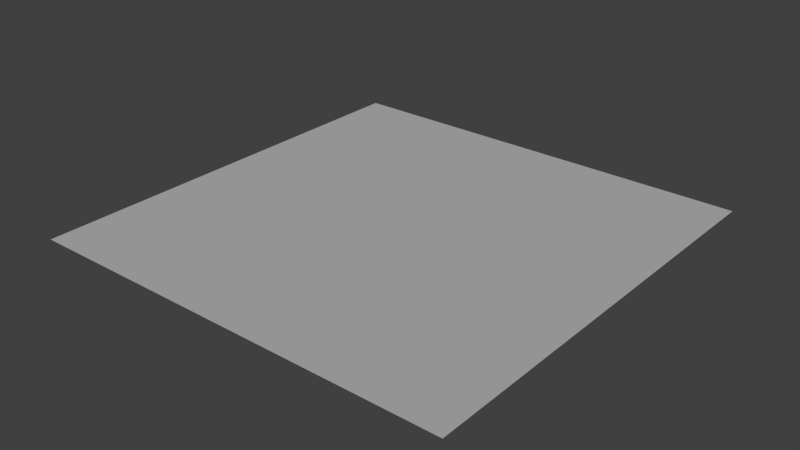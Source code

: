 # Source: Ground.blend  (saved by Blender 2.74.0; exported with 4.5.12 LTS)
import bpy
from mathutils import Matrix  # noqa: F401  (used for matrix-valued properties, if any)

bpy.ops.wm.read_factory_settings(use_empty=True)
scene = bpy.context.scene
scene.name = 'Scene'

# ---- collections
col_collection_1 = bpy.data.collections.new('Collection 1'); scene.collection.children.link(col_collection_1)

# ---- world
world_world = bpy.data.worlds.new('World'); scene.world = world_world
world_world.color = (0.05088, 0.05088, 0.05088)
world_world.use_sun_shadow = False
world_world.sun_shadow_jitter_overblur = 0.0
world_world.cycles.sampling_method = 'MANUAL'
world_world.cycles.sample_map_resolution = 256

# ---- lights
light_lamp = bpy.data.lights.new('Lamp', 'SUN')
light_lamp.transmission_factor = 0.0
light_lamp.cutoff_distance = 30.0
light_lamp.angle = 0.1993
light_lamp.energy = 1.0
light_lamp.shadow_buffer_clip_start = 1.001
light_lamp.shadow_soft_size = 0.1
light_lamp.shadow_cascade_max_distance = 1000.0
light_lamp.cycles.use_multiple_importance_sampling = False

# ---- meshes
me_x = bpy.data.meshes.new('平面')
me_x.from_pydata([(-1.0, -1.0, 0.0), (1.0, -1.0, 0.0), (-1.0, 1.0, 0.0), (1.0, 1.0, 0.0)], [], [(0, 1, 3, 2)])
me_x.use_remesh_preserve_volume = False
me_x.use_remesh_preserve_attributes = False
me_x.use_mirror_vertex_groups = False
me_x.update()

# ---- objects
ob_x = bpy.data.objects.new('平面', me_x)
ob_lamp = bpy.data.objects.new('Lamp', light_lamp)

# ---- transforms, parenting, visibility, modifiers, constraints
ob_x.location = (0.0, 0.0, 0.0)
ob_x.scale = (50.0, 50.0, 1.0)
ob_x.lineart.crease_threshold = 0.0
ob_lamp.location = (0.0, 0.0, 1e+04)
ob_lamp.lock_rotations_4d = False
ob_lamp.empty_display_type = 'ARROWS'
ob_lamp.color = (0.0, 0.0, 0.0, 0.0)
ob_lamp.lineart.crease_threshold = 0.0

# ---- collection membership
col_collection_1.objects.link(ob_x)
col_collection_1.objects.link(ob_lamp)

# ---- scene / render settings (as saved in the file)
scene.frame_start = 1; scene.frame_end = 250; scene.frame_set(1)
scene.render.engine = 'BLENDER_EEVEE_NEXT'
scene.render.resolution_percentage = 50
scene.render.dither_intensity = 0.0
scene.cycles.use_denoising = False
scene.cycles.samples = 10
scene.cycles.sampling_pattern = 'TABULATED_SOBOL'
scene.cycles.light_sampling_threshold = 0.0
scene.cycles.use_adaptive_sampling = False
scene.cycles.use_light_tree = False
scene.cycles.blur_glossy = 0.0
scene.cycles.pixel_filter_type = 'GAUSSIAN'
scene.cycles.sample_clamp_indirect = 0.0
scene.view_settings.view_transform = 'Standard'
bpy.context.view_layer.update()

# ---- added for rendering (the .blend has no active camera): camera
cam_auto = bpy.data.cameras.new('AutoCamera')
cam_auto.lens = 50.0
cam_auto.sensor_width = 36.0
cam_auto.clip_end = 2296.35
ob_auto_camera = bpy.data.objects.new('AutoCamera', cam_auto)
scene.collection.objects.link(ob_auto_camera)
ob_auto_camera.location = (130.847, -157.016, 104.677)
ob_auto_camera.rotation_euler = (1.09748, -7.21219e-08, 0.694738)
scene.camera = ob_auto_camera
bpy.context.view_layer.update()
